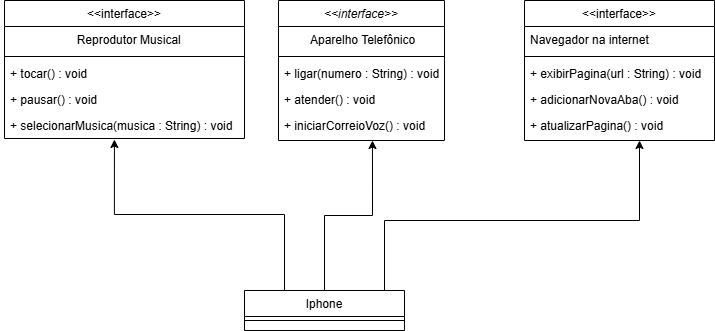

The diagram above was exported from draw.io. Its source (the exported page's mxGraphModel, read from the mxfile embedded in the PNG):
<mxGraphModel dx="1947" dy="546" grid="1" gridSize="10" guides="1" tooltips="1" connect="1" arrows="1" fold="1" page="1" pageScale="1" pageWidth="827" pageHeight="1169" math="0" shadow="0">
  <root>
    <mxCell id="WIyWlLk6GJQsqaUBKTNV-0" />
    <mxCell id="WIyWlLk6GJQsqaUBKTNV-1" parent="WIyWlLk6GJQsqaUBKTNV-0" />
    <mxCell id="zkfFHV4jXpPFQw0GAbJ--0" value="&lt;&lt;interface&gt;&gt;" style="swimlane;fontStyle=2;align=center;verticalAlign=top;childLayout=stackLayout;horizontal=1;startSize=26;horizontalStack=0;resizeParent=1;resizeLast=0;collapsible=1;marginBottom=0;rounded=0;shadow=0;strokeWidth=1;" parent="WIyWlLk6GJQsqaUBKTNV-1" vertex="1">
      <mxGeometry x="254" y="130" width="166" height="140" as="geometry">
        <mxRectangle x="230" y="140" width="160" height="26" as="alternateBounds" />
      </mxGeometry>
    </mxCell>
    <mxCell id="zkfFHV4jXpPFQw0GAbJ--1" value="        Aparelho Telefônico" style="text;align=left;verticalAlign=top;spacingLeft=4;spacingRight=4;overflow=hidden;rotatable=0;points=[[0,0.5],[1,0.5]];portConstraint=eastwest;shadow=1;" parent="zkfFHV4jXpPFQw0GAbJ--0" vertex="1">
      <mxGeometry y="26" width="166" height="26" as="geometry" />
    </mxCell>
    <mxCell id="tisLI8CFi2huOaFd0ifo-2" value="" style="line;html=1;strokeWidth=1;align=left;verticalAlign=middle;spacingTop=-1;spacingLeft=3;spacingRight=3;rotatable=0;labelPosition=right;points=[];portConstraint=eastwest;" parent="zkfFHV4jXpPFQw0GAbJ--0" vertex="1">
      <mxGeometry y="52" width="166" height="8" as="geometry" />
    </mxCell>
    <mxCell id="zkfFHV4jXpPFQw0GAbJ--2" value="+ ligar(numero : String) : void" style="text;align=left;verticalAlign=top;spacingLeft=4;spacingRight=4;overflow=hidden;rotatable=0;points=[[0,0.5],[1,0.5]];portConstraint=eastwest;rounded=0;shadow=0;html=0;" parent="zkfFHV4jXpPFQw0GAbJ--0" vertex="1">
      <mxGeometry y="60" width="166" height="26" as="geometry" />
    </mxCell>
    <mxCell id="zkfFHV4jXpPFQw0GAbJ--3" value="+ atender() : void" style="text;align=left;verticalAlign=top;spacingLeft=4;spacingRight=4;overflow=hidden;rotatable=0;points=[[0,0.5],[1,0.5]];portConstraint=eastwest;rounded=0;shadow=0;html=0;" parent="zkfFHV4jXpPFQw0GAbJ--0" vertex="1">
      <mxGeometry y="86" width="166" height="26" as="geometry" />
    </mxCell>
    <mxCell id="tisLI8CFi2huOaFd0ifo-3" value="+ iniciarCorreioVoz() : void" style="text;align=left;verticalAlign=top;spacingLeft=4;spacingRight=4;overflow=hidden;rotatable=0;points=[[0,0.5],[1,0.5]];portConstraint=eastwest;rounded=0;shadow=0;html=0;" parent="zkfFHV4jXpPFQw0GAbJ--0" vertex="1">
      <mxGeometry y="112" width="166" height="28" as="geometry" />
    </mxCell>
    <mxCell id="zkfFHV4jXpPFQw0GAbJ--6" value="&lt;&lt;interface&gt;&gt;" style="swimlane;fontStyle=0;align=center;verticalAlign=top;childLayout=stackLayout;horizontal=1;startSize=26;horizontalStack=0;resizeParent=1;resizeLast=0;collapsible=1;marginBottom=0;rounded=0;shadow=0;strokeWidth=1;" parent="WIyWlLk6GJQsqaUBKTNV-1" vertex="1">
      <mxGeometry x="-20" y="130" width="240" height="138" as="geometry">
        <mxRectangle x="130" y="380" width="160" height="26" as="alternateBounds" />
      </mxGeometry>
    </mxCell>
    <mxCell id="zkfFHV4jXpPFQw0GAbJ--7" value="                    Reprodutor Musical" style="text;align=left;verticalAlign=top;spacingLeft=4;spacingRight=4;overflow=hidden;rotatable=0;points=[[0,0.5],[1,0.5]];portConstraint=eastwest;shadow=1;" parent="zkfFHV4jXpPFQw0GAbJ--6" vertex="1">
      <mxGeometry y="26" width="240" height="26" as="geometry" />
    </mxCell>
    <mxCell id="zkfFHV4jXpPFQw0GAbJ--9" value="" style="line;html=1;strokeWidth=1;align=left;verticalAlign=middle;spacingTop=-1;spacingLeft=3;spacingRight=3;rotatable=0;labelPosition=right;points=[];portConstraint=eastwest;" parent="zkfFHV4jXpPFQw0GAbJ--6" vertex="1">
      <mxGeometry y="52" width="240" height="8" as="geometry" />
    </mxCell>
    <mxCell id="zkfFHV4jXpPFQw0GAbJ--11" value="+ tocar() : void" style="text;align=left;verticalAlign=top;spacingLeft=4;spacingRight=4;overflow=hidden;rotatable=0;points=[[0,0.5],[1,0.5]];portConstraint=eastwest;" parent="zkfFHV4jXpPFQw0GAbJ--6" vertex="1">
      <mxGeometry y="60" width="240" height="26" as="geometry" />
    </mxCell>
    <mxCell id="tisLI8CFi2huOaFd0ifo-0" value="+ pausar() : void" style="text;align=left;verticalAlign=top;spacingLeft=4;spacingRight=4;overflow=hidden;rotatable=0;points=[[0,0.5],[1,0.5]];portConstraint=eastwest;" parent="zkfFHV4jXpPFQw0GAbJ--6" vertex="1">
      <mxGeometry y="86" width="240" height="26" as="geometry" />
    </mxCell>
    <mxCell id="tisLI8CFi2huOaFd0ifo-1" value="+ selecionarMusica(musica : String) : void" style="text;align=left;verticalAlign=top;spacingLeft=4;spacingRight=4;overflow=hidden;rotatable=0;points=[[0,0.5],[1,0.5]];portConstraint=eastwest;" parent="zkfFHV4jXpPFQw0GAbJ--6" vertex="1">
      <mxGeometry y="112" width="240" height="26" as="geometry" />
    </mxCell>
    <mxCell id="tisLI8CFi2huOaFd0ifo-11" style="edgeStyle=orthogonalEdgeStyle;rounded=0;orthogonalLoop=1;jettySize=auto;html=1;exitX=0.75;exitY=0;exitDx=0;exitDy=0;entryX=0.5;entryY=1;entryDx=0;entryDy=0;" parent="WIyWlLk6GJQsqaUBKTNV-1" edge="1">
      <mxGeometry relative="1" as="geometry">
        <mxPoint x="360" y="420" as="sourcePoint" />
        <mxPoint x="615" y="270" as="targetPoint" />
        <Array as="points">
          <mxPoint x="360" y="350" />
          <mxPoint x="615" y="350" />
        </Array>
      </mxGeometry>
    </mxCell>
    <mxCell id="zkfFHV4jXpPFQw0GAbJ--13" value="Iphone" style="swimlane;fontStyle=0;align=center;verticalAlign=top;childLayout=stackLayout;horizontal=1;startSize=26;horizontalStack=0;resizeParent=1;resizeLast=0;collapsible=1;marginBottom=0;rounded=0;shadow=0;strokeWidth=1;" parent="WIyWlLk6GJQsqaUBKTNV-1" vertex="1">
      <mxGeometry x="220" y="420" width="160" height="40" as="geometry">
        <mxRectangle x="340" y="380" width="170" height="26" as="alternateBounds" />
      </mxGeometry>
    </mxCell>
    <mxCell id="zkfFHV4jXpPFQw0GAbJ--15" value="" style="line;html=1;strokeWidth=1;align=left;verticalAlign=middle;spacingTop=-1;spacingLeft=3;spacingRight=3;rotatable=0;labelPosition=right;points=[];portConstraint=eastwest;" parent="zkfFHV4jXpPFQw0GAbJ--13" vertex="1">
      <mxGeometry y="26" width="160" height="8" as="geometry" />
    </mxCell>
    <mxCell id="zkfFHV4jXpPFQw0GAbJ--17" value="&lt;&lt;interface&gt;&gt;" style="swimlane;fontStyle=0;align=center;verticalAlign=top;childLayout=stackLayout;horizontal=1;startSize=26;horizontalStack=0;resizeParent=1;resizeLast=0;collapsible=1;marginBottom=0;rounded=0;shadow=0;strokeWidth=1;" parent="WIyWlLk6GJQsqaUBKTNV-1" vertex="1">
      <mxGeometry x="500" y="130" width="190" height="140" as="geometry">
        <mxRectangle x="550" y="140" width="160" height="26" as="alternateBounds" />
      </mxGeometry>
    </mxCell>
    <mxCell id="zkfFHV4jXpPFQw0GAbJ--18" value="Navegador na internet" style="text;align=left;verticalAlign=top;spacingLeft=4;spacingRight=4;overflow=hidden;rotatable=0;points=[[0,0.5],[1,0.5]];portConstraint=eastwest;" parent="zkfFHV4jXpPFQw0GAbJ--17" vertex="1">
      <mxGeometry y="26" width="190" height="26" as="geometry" />
    </mxCell>
    <mxCell id="tisLI8CFi2huOaFd0ifo-5" value="" style="line;html=1;strokeWidth=1;align=left;verticalAlign=middle;spacingTop=-1;spacingLeft=3;spacingRight=3;rotatable=0;labelPosition=right;points=[];portConstraint=eastwest;" parent="zkfFHV4jXpPFQw0GAbJ--17" vertex="1">
      <mxGeometry y="52" width="190" height="8" as="geometry" />
    </mxCell>
    <mxCell id="zkfFHV4jXpPFQw0GAbJ--24" value="+ exibirPagina(url : String) : void" style="text;align=left;verticalAlign=top;spacingLeft=4;spacingRight=4;overflow=hidden;rotatable=0;points=[[0,0.5],[1,0.5]];portConstraint=eastwest;" parent="zkfFHV4jXpPFQw0GAbJ--17" vertex="1">
      <mxGeometry y="60" width="190" height="26" as="geometry" />
    </mxCell>
    <mxCell id="zkfFHV4jXpPFQw0GAbJ--19" value="+ adicionarNovaAba() : void" style="text;align=left;verticalAlign=top;spacingLeft=4;spacingRight=4;overflow=hidden;rotatable=0;points=[[0,0.5],[1,0.5]];portConstraint=eastwest;rounded=0;shadow=0;html=0;" parent="zkfFHV4jXpPFQw0GAbJ--17" vertex="1">
      <mxGeometry y="86" width="190" height="26" as="geometry" />
    </mxCell>
    <mxCell id="zkfFHV4jXpPFQw0GAbJ--20" value="+ atualizarPagina() : void" style="text;align=left;verticalAlign=top;spacingLeft=4;spacingRight=4;overflow=hidden;rotatable=0;points=[[0,0.5],[1,0.5]];portConstraint=eastwest;rounded=0;shadow=0;html=0;" parent="zkfFHV4jXpPFQw0GAbJ--17" vertex="1">
      <mxGeometry y="112" width="190" height="26" as="geometry" />
    </mxCell>
    <mxCell id="tisLI8CFi2huOaFd0ifo-8" style="edgeStyle=orthogonalEdgeStyle;rounded=0;orthogonalLoop=1;jettySize=auto;html=1;exitX=0.25;exitY=0;exitDx=0;exitDy=0;entryX=0.458;entryY=1.038;entryDx=0;entryDy=0;entryPerimeter=0;" parent="WIyWlLk6GJQsqaUBKTNV-1" source="zkfFHV4jXpPFQw0GAbJ--13" target="tisLI8CFi2huOaFd0ifo-1" edge="1">
      <mxGeometry relative="1" as="geometry" />
    </mxCell>
    <mxCell id="tisLI8CFi2huOaFd0ifo-10" style="edgeStyle=orthogonalEdgeStyle;rounded=0;orthogonalLoop=1;jettySize=auto;html=1;exitX=0.5;exitY=0;exitDx=0;exitDy=0;entryX=0.566;entryY=1;entryDx=0;entryDy=0;entryPerimeter=0;" parent="WIyWlLk6GJQsqaUBKTNV-1" source="zkfFHV4jXpPFQw0GAbJ--13" target="tisLI8CFi2huOaFd0ifo-3" edge="1">
      <mxGeometry relative="1" as="geometry" />
    </mxCell>
  </root>
</mxGraphModel>